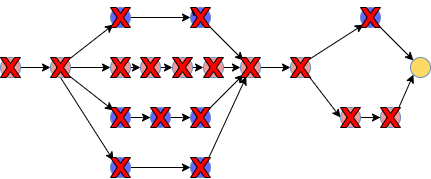

The diagram above was exported from draw.io. Its source (the exported page's mxGraphModel, read from the mxfile embedded in the PNG):
<mxGraphModel dx="500" dy="254" grid="1" gridSize="10" guides="1" tooltips="1" connect="1" arrows="1" fold="1" page="1" pageScale="1" pageWidth="850" pageHeight="1100" math="0" shadow="0">
  <root>
    <mxCell id="0" />
    <mxCell id="1" parent="0" />
    <mxCell id="3BBLkdBuX41_PqtYfWqN-31" style="edgeStyle=orthogonalEdgeStyle;rounded=0;orthogonalLoop=1;jettySize=auto;html=1;entryX=0;entryY=0.5;entryDx=0;entryDy=0;" edge="1" parent="1" source="3BBLkdBuX41_PqtYfWqN-1" target="3BBLkdBuX41_PqtYfWqN-7">
      <mxGeometry relative="1" as="geometry" />
    </mxCell>
    <mxCell id="3BBLkdBuX41_PqtYfWqN-1" value="" style="ellipse;whiteSpace=wrap;html=1;aspect=fixed;fillColor=#F19C99;strokeColor=#6c8ebf;" vertex="1" parent="1">
      <mxGeometry x="90" y="140" width="20" height="20" as="geometry" />
    </mxCell>
    <mxCell id="3BBLkdBuX41_PqtYfWqN-49" style="edgeStyle=orthogonalEdgeStyle;rounded=0;orthogonalLoop=1;jettySize=auto;html=1;entryX=0;entryY=0.5;entryDx=0;entryDy=0;" edge="1" parent="1" source="3BBLkdBuX41_PqtYfWqN-6" target="3BBLkdBuX41_PqtYfWqN-11">
      <mxGeometry relative="1" as="geometry" />
    </mxCell>
    <mxCell id="3BBLkdBuX41_PqtYfWqN-6" value="" style="ellipse;whiteSpace=wrap;html=1;aspect=fixed;fillColor=#6666FF;strokeColor=#6c8ebf;" vertex="1" parent="1">
      <mxGeometry x="200" y="90" width="20" height="20" as="geometry" />
    </mxCell>
    <mxCell id="3BBLkdBuX41_PqtYfWqN-32" style="edgeStyle=orthogonalEdgeStyle;rounded=0;orthogonalLoop=1;jettySize=auto;html=1;entryX=0;entryY=0.5;entryDx=0;entryDy=0;" edge="1" parent="1" source="3BBLkdBuX41_PqtYfWqN-7" target="3BBLkdBuX41_PqtYfWqN-13">
      <mxGeometry relative="1" as="geometry" />
    </mxCell>
    <mxCell id="3BBLkdBuX41_PqtYfWqN-33" style="rounded=0;orthogonalLoop=1;jettySize=auto;html=1;exitX=1;exitY=0;exitDx=0;exitDy=0;entryX=0;entryY=1;entryDx=0;entryDy=0;" edge="1" parent="1" source="3BBLkdBuX41_PqtYfWqN-7" target="3BBLkdBuX41_PqtYfWqN-6">
      <mxGeometry relative="1" as="geometry" />
    </mxCell>
    <mxCell id="3BBLkdBuX41_PqtYfWqN-34" style="rounded=0;orthogonalLoop=1;jettySize=auto;html=1;exitX=1;exitY=1;exitDx=0;exitDy=0;entryX=0;entryY=0;entryDx=0;entryDy=0;" edge="1" parent="1" source="3BBLkdBuX41_PqtYfWqN-7" target="3BBLkdBuX41_PqtYfWqN-18">
      <mxGeometry relative="1" as="geometry" />
    </mxCell>
    <mxCell id="3BBLkdBuX41_PqtYfWqN-38" style="rounded=0;orthogonalLoop=1;jettySize=auto;html=1;exitX=0.5;exitY=1;exitDx=0;exitDy=0;entryX=0;entryY=0;entryDx=0;entryDy=0;" edge="1" parent="1" source="3BBLkdBuX41_PqtYfWqN-7" target="3BBLkdBuX41_PqtYfWqN-19">
      <mxGeometry relative="1" as="geometry" />
    </mxCell>
    <mxCell id="3BBLkdBuX41_PqtYfWqN-7" value="" style="ellipse;whiteSpace=wrap;html=1;aspect=fixed;fillColor=#F19C99;strokeColor=#6c8ebf;" vertex="1" parent="1">
      <mxGeometry x="140" y="140" width="20" height="20" as="geometry" />
    </mxCell>
    <mxCell id="3BBLkdBuX41_PqtYfWqN-50" style="rounded=0;orthogonalLoop=1;jettySize=auto;html=1;exitX=1;exitY=1;exitDx=0;exitDy=0;entryX=0;entryY=0;entryDx=0;entryDy=0;" edge="1" parent="1" source="3BBLkdBuX41_PqtYfWqN-62" target="3BBLkdBuX41_PqtYfWqN-15">
      <mxGeometry relative="1" as="geometry" />
    </mxCell>
    <mxCell id="3BBLkdBuX41_PqtYfWqN-11" value="" style="ellipse;whiteSpace=wrap;html=1;aspect=fixed;fillColor=#6666FF;strokeColor=#6c8ebf;" vertex="1" parent="1">
      <mxGeometry x="280" y="90" width="20" height="20" as="geometry" />
    </mxCell>
    <mxCell id="3BBLkdBuX41_PqtYfWqN-43" style="edgeStyle=orthogonalEdgeStyle;rounded=0;orthogonalLoop=1;jettySize=auto;html=1;exitX=1;exitY=0.5;exitDx=0;exitDy=0;entryX=0;entryY=0.5;entryDx=0;entryDy=0;" edge="1" parent="1" source="3BBLkdBuX41_PqtYfWqN-13" target="3BBLkdBuX41_PqtYfWqN-23">
      <mxGeometry relative="1" as="geometry" />
    </mxCell>
    <mxCell id="3BBLkdBuX41_PqtYfWqN-13" value="" style="ellipse;whiteSpace=wrap;html=1;aspect=fixed;fillColor=#F19C99;strokeColor=#6c8ebf;" vertex="1" parent="1">
      <mxGeometry x="200" y="140" width="20" height="20" as="geometry" />
    </mxCell>
    <mxCell id="3BBLkdBuX41_PqtYfWqN-45" style="edgeStyle=orthogonalEdgeStyle;rounded=0;orthogonalLoop=1;jettySize=auto;html=1;exitX=1;exitY=0.5;exitDx=0;exitDy=0;entryX=0;entryY=0.5;entryDx=0;entryDy=0;" edge="1" parent="1" source="3BBLkdBuX41_PqtYfWqN-14" target="3BBLkdBuX41_PqtYfWqN-42">
      <mxGeometry relative="1" as="geometry" />
    </mxCell>
    <mxCell id="3BBLkdBuX41_PqtYfWqN-14" value="" style="ellipse;whiteSpace=wrap;html=1;aspect=fixed;fillColor=#F19C99;strokeColor=#6c8ebf;" vertex="1" parent="1">
      <mxGeometry x="262" y="140" width="20" height="20" as="geometry" />
    </mxCell>
    <mxCell id="3BBLkdBuX41_PqtYfWqN-47" style="edgeStyle=orthogonalEdgeStyle;rounded=0;orthogonalLoop=1;jettySize=auto;html=1;entryX=0;entryY=0.5;entryDx=0;entryDy=0;" edge="1" parent="1" source="3BBLkdBuX41_PqtYfWqN-15" target="3BBLkdBuX41_PqtYfWqN-16">
      <mxGeometry relative="1" as="geometry" />
    </mxCell>
    <mxCell id="3BBLkdBuX41_PqtYfWqN-15" value="" style="ellipse;whiteSpace=wrap;html=1;aspect=fixed;fillColor=#F19C99;strokeColor=#6c8ebf;" vertex="1" parent="1">
      <mxGeometry x="330" y="140" width="20" height="20" as="geometry" />
    </mxCell>
    <mxCell id="3BBLkdBuX41_PqtYfWqN-48" style="rounded=0;orthogonalLoop=1;jettySize=auto;html=1;exitX=1;exitY=1;exitDx=0;exitDy=0;entryX=0;entryY=0.5;entryDx=0;entryDy=0;" edge="1" parent="1" source="3BBLkdBuX41_PqtYfWqN-16" target="3BBLkdBuX41_PqtYfWqN-25">
      <mxGeometry relative="1" as="geometry" />
    </mxCell>
    <mxCell id="3BBLkdBuX41_PqtYfWqN-51" style="rounded=0;orthogonalLoop=1;jettySize=auto;html=1;exitX=1;exitY=0;exitDx=0;exitDy=0;entryX=0;entryY=1;entryDx=0;entryDy=0;" edge="1" parent="1" source="3BBLkdBuX41_PqtYfWqN-16" target="3BBLkdBuX41_PqtYfWqN-24">
      <mxGeometry relative="1" as="geometry" />
    </mxCell>
    <mxCell id="3BBLkdBuX41_PqtYfWqN-16" value="" style="ellipse;whiteSpace=wrap;html=1;aspect=fixed;fillColor=#F19C99;strokeColor=#6c8ebf;" vertex="1" parent="1">
      <mxGeometry x="380" y="140" width="20" height="20" as="geometry" />
    </mxCell>
    <mxCell id="3BBLkdBuX41_PqtYfWqN-36" style="edgeStyle=orthogonalEdgeStyle;rounded=0;orthogonalLoop=1;jettySize=auto;html=1;entryX=0;entryY=0.5;entryDx=0;entryDy=0;" edge="1" parent="1" source="3BBLkdBuX41_PqtYfWqN-18" target="3BBLkdBuX41_PqtYfWqN-21">
      <mxGeometry relative="1" as="geometry" />
    </mxCell>
    <mxCell id="3BBLkdBuX41_PqtYfWqN-18" value="" style="ellipse;whiteSpace=wrap;html=1;aspect=fixed;fillColor=#6666FF;strokeColor=#6c8ebf;" vertex="1" parent="1">
      <mxGeometry x="200" y="190" width="20" height="20" as="geometry" />
    </mxCell>
    <mxCell id="3BBLkdBuX41_PqtYfWqN-39" style="edgeStyle=orthogonalEdgeStyle;rounded=0;orthogonalLoop=1;jettySize=auto;html=1;exitX=1;exitY=0.5;exitDx=0;exitDy=0;entryX=0;entryY=0.5;entryDx=0;entryDy=0;" edge="1" parent="1" source="3BBLkdBuX41_PqtYfWqN-19" target="3BBLkdBuX41_PqtYfWqN-20">
      <mxGeometry relative="1" as="geometry" />
    </mxCell>
    <mxCell id="3BBLkdBuX41_PqtYfWqN-19" value="" style="ellipse;whiteSpace=wrap;html=1;aspect=fixed;fillColor=#6666FF;strokeColor=#6c8ebf;" vertex="1" parent="1">
      <mxGeometry x="200" y="240" width="20" height="20" as="geometry" />
    </mxCell>
    <mxCell id="3BBLkdBuX41_PqtYfWqN-41" style="rounded=0;orthogonalLoop=1;jettySize=auto;html=1;exitX=1;exitY=0;exitDx=0;exitDy=0;" edge="1" parent="1" source="3BBLkdBuX41_PqtYfWqN-20" target="3BBLkdBuX41_PqtYfWqN-15">
      <mxGeometry relative="1" as="geometry" />
    </mxCell>
    <mxCell id="3BBLkdBuX41_PqtYfWqN-20" value="" style="ellipse;whiteSpace=wrap;html=1;aspect=fixed;fillColor=#6666FF;strokeColor=#6c8ebf;" vertex="1" parent="1">
      <mxGeometry x="280" y="240" width="20" height="20" as="geometry" />
    </mxCell>
    <mxCell id="3BBLkdBuX41_PqtYfWqN-37" style="edgeStyle=orthogonalEdgeStyle;rounded=0;orthogonalLoop=1;jettySize=auto;html=1;entryX=0;entryY=0.5;entryDx=0;entryDy=0;" edge="1" parent="1" source="3BBLkdBuX41_PqtYfWqN-21" target="3BBLkdBuX41_PqtYfWqN-22">
      <mxGeometry relative="1" as="geometry" />
    </mxCell>
    <mxCell id="3BBLkdBuX41_PqtYfWqN-21" value="" style="ellipse;whiteSpace=wrap;html=1;aspect=fixed;fillColor=#6666FF;strokeColor=#6c8ebf;" vertex="1" parent="1">
      <mxGeometry x="240" y="190" width="20" height="20" as="geometry" />
    </mxCell>
    <mxCell id="3BBLkdBuX41_PqtYfWqN-40" style="rounded=0;orthogonalLoop=1;jettySize=auto;html=1;entryX=0;entryY=1;entryDx=0;entryDy=0;" edge="1" parent="1" source="3BBLkdBuX41_PqtYfWqN-22" target="3BBLkdBuX41_PqtYfWqN-15">
      <mxGeometry relative="1" as="geometry" />
    </mxCell>
    <mxCell id="3BBLkdBuX41_PqtYfWqN-22" value="" style="ellipse;whiteSpace=wrap;html=1;aspect=fixed;fillColor=#6666FF;strokeColor=#6c8ebf;" vertex="1" parent="1">
      <mxGeometry x="280" y="190" width="20" height="20" as="geometry" />
    </mxCell>
    <mxCell id="3BBLkdBuX41_PqtYfWqN-44" style="edgeStyle=orthogonalEdgeStyle;rounded=0;orthogonalLoop=1;jettySize=auto;html=1;exitX=1;exitY=0.5;exitDx=0;exitDy=0;entryX=0;entryY=0.5;entryDx=0;entryDy=0;" edge="1" parent="1" source="3BBLkdBuX41_PqtYfWqN-23" target="3BBLkdBuX41_PqtYfWqN-14">
      <mxGeometry relative="1" as="geometry" />
    </mxCell>
    <mxCell id="3BBLkdBuX41_PqtYfWqN-23" value="" style="ellipse;whiteSpace=wrap;html=1;aspect=fixed;fillColor=#F19C99;strokeColor=#6c8ebf;" vertex="1" parent="1">
      <mxGeometry x="230" y="140" width="20" height="20" as="geometry" />
    </mxCell>
    <mxCell id="3BBLkdBuX41_PqtYfWqN-53" style="rounded=0;orthogonalLoop=1;jettySize=auto;html=1;exitX=1;exitY=1;exitDx=0;exitDy=0;entryX=0;entryY=0;entryDx=0;entryDy=0;" edge="1" parent="1" source="3BBLkdBuX41_PqtYfWqN-24" target="3BBLkdBuX41_PqtYfWqN-28">
      <mxGeometry relative="1" as="geometry" />
    </mxCell>
    <mxCell id="3BBLkdBuX41_PqtYfWqN-24" value="" style="ellipse;whiteSpace=wrap;html=1;aspect=fixed;fillColor=#6666FF;strokeColor=#6c8ebf;" vertex="1" parent="1">
      <mxGeometry x="450" y="90" width="20" height="20" as="geometry" />
    </mxCell>
    <mxCell id="3BBLkdBuX41_PqtYfWqN-52" style="edgeStyle=orthogonalEdgeStyle;rounded=0;orthogonalLoop=1;jettySize=auto;html=1;entryX=0;entryY=0.5;entryDx=0;entryDy=0;" edge="1" parent="1" source="3BBLkdBuX41_PqtYfWqN-25" target="3BBLkdBuX41_PqtYfWqN-26">
      <mxGeometry relative="1" as="geometry" />
    </mxCell>
    <mxCell id="3BBLkdBuX41_PqtYfWqN-25" value="" style="ellipse;whiteSpace=wrap;html=1;aspect=fixed;fillColor=#F19C99;strokeColor=#6c8ebf;" vertex="1" parent="1">
      <mxGeometry x="430" y="190" width="20" height="20" as="geometry" />
    </mxCell>
    <mxCell id="3BBLkdBuX41_PqtYfWqN-54" style="rounded=0;orthogonalLoop=1;jettySize=auto;html=1;exitX=1;exitY=0;exitDx=0;exitDy=0;entryX=0;entryY=1;entryDx=0;entryDy=0;" edge="1" parent="1" source="3BBLkdBuX41_PqtYfWqN-26" target="3BBLkdBuX41_PqtYfWqN-28">
      <mxGeometry relative="1" as="geometry" />
    </mxCell>
    <mxCell id="3BBLkdBuX41_PqtYfWqN-26" value="" style="ellipse;whiteSpace=wrap;html=1;aspect=fixed;fillColor=#F19C99;strokeColor=#6c8ebf;" vertex="1" parent="1">
      <mxGeometry x="470" y="190" width="20" height="20" as="geometry" />
    </mxCell>
    <mxCell id="3BBLkdBuX41_PqtYfWqN-28" value="" style="ellipse;whiteSpace=wrap;html=1;aspect=fixed;fillColor=#FFD966;strokeColor=#6c8ebf;" vertex="1" parent="1">
      <mxGeometry x="500" y="140" width="20" height="20" as="geometry" />
    </mxCell>
    <mxCell id="3BBLkdBuX41_PqtYfWqN-46" style="edgeStyle=orthogonalEdgeStyle;rounded=0;orthogonalLoop=1;jettySize=auto;html=1;exitX=1;exitY=0.5;exitDx=0;exitDy=0;entryX=0;entryY=0.5;entryDx=0;entryDy=0;" edge="1" parent="1" source="3BBLkdBuX41_PqtYfWqN-42" target="3BBLkdBuX41_PqtYfWqN-15">
      <mxGeometry relative="1" as="geometry" />
    </mxCell>
    <mxCell id="3BBLkdBuX41_PqtYfWqN-42" value="" style="ellipse;whiteSpace=wrap;html=1;aspect=fixed;fillColor=#F19C99;strokeColor=#6c8ebf;" vertex="1" parent="1">
      <mxGeometry x="293" y="140" width="20" height="20" as="geometry" />
    </mxCell>
    <mxCell id="3BBLkdBuX41_PqtYfWqN-55" value="" style="verticalLabelPosition=bottom;verticalAlign=top;html=1;shape=mxgraph.basic.x;fillColor=#FF0000;" vertex="1" parent="1">
      <mxGeometry x="90" y="140" width="20" height="20" as="geometry" />
    </mxCell>
    <mxCell id="3BBLkdBuX41_PqtYfWqN-56" value="" style="verticalLabelPosition=bottom;verticalAlign=top;html=1;shape=mxgraph.basic.x;fillColor=#FF0000;" vertex="1" parent="1">
      <mxGeometry x="140" y="140" width="20" height="20" as="geometry" />
    </mxCell>
    <mxCell id="3BBLkdBuX41_PqtYfWqN-57" value="" style="verticalLabelPosition=bottom;verticalAlign=top;html=1;shape=mxgraph.basic.x;fillColor=#FF0000;" vertex="1" parent="1">
      <mxGeometry x="200" y="90" width="20" height="20" as="geometry" />
    </mxCell>
    <mxCell id="3BBLkdBuX41_PqtYfWqN-58" value="" style="verticalLabelPosition=bottom;verticalAlign=top;html=1;shape=mxgraph.basic.x;fillColor=#FF0000;" vertex="1" parent="1">
      <mxGeometry x="293" y="140" width="20" height="20" as="geometry" />
    </mxCell>
    <mxCell id="3BBLkdBuX41_PqtYfWqN-59" value="" style="verticalLabelPosition=bottom;verticalAlign=top;html=1;shape=mxgraph.basic.x;fillColor=#FF0000;" vertex="1" parent="1">
      <mxGeometry x="200" y="140" width="20" height="20" as="geometry" />
    </mxCell>
    <mxCell id="3BBLkdBuX41_PqtYfWqN-60" value="" style="verticalLabelPosition=bottom;verticalAlign=top;html=1;shape=mxgraph.basic.x;fillColor=#FF0000;" vertex="1" parent="1">
      <mxGeometry x="470" y="190" width="20" height="20" as="geometry" />
    </mxCell>
    <mxCell id="3BBLkdBuX41_PqtYfWqN-61" value="" style="verticalLabelPosition=bottom;verticalAlign=top;html=1;shape=mxgraph.basic.x;fillColor=#FF0000;" vertex="1" parent="1">
      <mxGeometry x="430" y="190" width="20" height="20" as="geometry" />
    </mxCell>
    <mxCell id="3BBLkdBuX41_PqtYfWqN-63" value="" style="verticalLabelPosition=bottom;verticalAlign=top;html=1;shape=mxgraph.basic.x;fillColor=#FF0000;" vertex="1" parent="1">
      <mxGeometry x="380" y="140" width="20" height="20" as="geometry" />
    </mxCell>
    <mxCell id="3BBLkdBuX41_PqtYfWqN-64" value="" style="verticalLabelPosition=bottom;verticalAlign=top;html=1;shape=mxgraph.basic.x;fillColor=#FF0000;" vertex="1" parent="1">
      <mxGeometry x="450" y="90" width="20" height="20" as="geometry" />
    </mxCell>
    <mxCell id="3BBLkdBuX41_PqtYfWqN-65" value="" style="rounded=0;orthogonalLoop=1;jettySize=auto;html=1;exitX=1;exitY=1;exitDx=0;exitDy=0;entryX=0;entryY=0;entryDx=0;entryDy=0;" edge="1" parent="1" source="3BBLkdBuX41_PqtYfWqN-11" target="3BBLkdBuX41_PqtYfWqN-62">
      <mxGeometry relative="1" as="geometry">
        <mxPoint x="297" y="107" as="sourcePoint" />
        <mxPoint x="333" y="143" as="targetPoint" />
      </mxGeometry>
    </mxCell>
    <mxCell id="3BBLkdBuX41_PqtYfWqN-62" value="" style="verticalLabelPosition=bottom;verticalAlign=top;html=1;shape=mxgraph.basic.x;fillColor=#FF0000;" vertex="1" parent="1">
      <mxGeometry x="280" y="90" width="20" height="20" as="geometry" />
    </mxCell>
    <mxCell id="3BBLkdBuX41_PqtYfWqN-67" value="" style="verticalLabelPosition=bottom;verticalAlign=top;html=1;shape=mxgraph.basic.x;fillColor=#FF0000;" vertex="1" parent="1">
      <mxGeometry x="262" y="140" width="20" height="20" as="geometry" />
    </mxCell>
    <mxCell id="3BBLkdBuX41_PqtYfWqN-68" value="" style="verticalLabelPosition=bottom;verticalAlign=top;html=1;shape=mxgraph.basic.x;fillColor=#FF0000;" vertex="1" parent="1">
      <mxGeometry x="230" y="140" width="20" height="20" as="geometry" />
    </mxCell>
    <mxCell id="3BBLkdBuX41_PqtYfWqN-69" value="" style="verticalLabelPosition=bottom;verticalAlign=top;html=1;shape=mxgraph.basic.x;fillColor=#FF0000;" vertex="1" parent="1">
      <mxGeometry x="240" y="190" width="20" height="20" as="geometry" />
    </mxCell>
    <mxCell id="3BBLkdBuX41_PqtYfWqN-70" value="" style="verticalLabelPosition=bottom;verticalAlign=top;html=1;shape=mxgraph.basic.x;fillColor=#FF0000;" vertex="1" parent="1">
      <mxGeometry x="200" y="240" width="20" height="20" as="geometry" />
    </mxCell>
    <mxCell id="3BBLkdBuX41_PqtYfWqN-71" value="" style="verticalLabelPosition=bottom;verticalAlign=top;html=1;shape=mxgraph.basic.x;fillColor=#FF0000;" vertex="1" parent="1">
      <mxGeometry x="200" y="190" width="20" height="20" as="geometry" />
    </mxCell>
    <mxCell id="3BBLkdBuX41_PqtYfWqN-73" value="" style="verticalLabelPosition=bottom;verticalAlign=top;html=1;shape=mxgraph.basic.x;fillColor=#FF0000;" vertex="1" parent="1">
      <mxGeometry x="330" y="140" width="20" height="20" as="geometry" />
    </mxCell>
    <mxCell id="3BBLkdBuX41_PqtYfWqN-74" value="" style="verticalLabelPosition=bottom;verticalAlign=top;html=1;shape=mxgraph.basic.x;fillColor=#FF0000;" vertex="1" parent="1">
      <mxGeometry x="280" y="190" width="20" height="20" as="geometry" />
    </mxCell>
    <mxCell id="3BBLkdBuX41_PqtYfWqN-75" value="" style="verticalLabelPosition=bottom;verticalAlign=top;html=1;shape=mxgraph.basic.x;fillColor=#FF0000;" vertex="1" parent="1">
      <mxGeometry x="280" y="240" width="20" height="20" as="geometry" />
    </mxCell>
  </root>
</mxGraphModel>